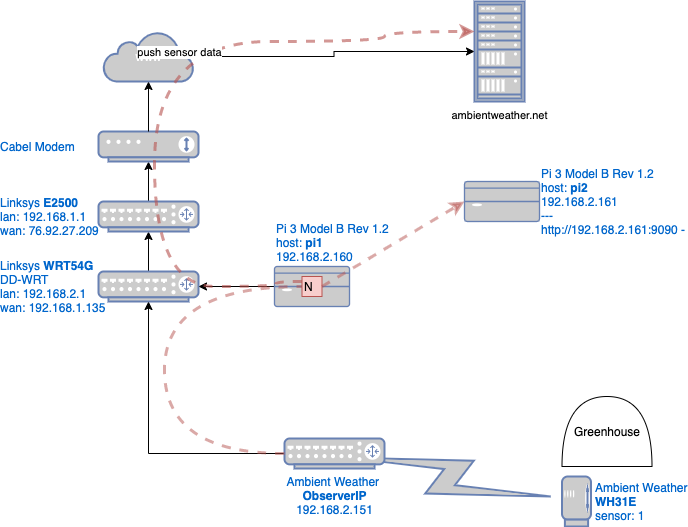

The diagram above was exported from draw.io. Its source (the exported page's mxGraphModel, read from the mxfile embedded in the PNG):
<mxGraphModel dx="1138" dy="543" grid="1" gridSize="10" guides="1" tooltips="1" connect="1" arrows="1" fold="1" page="1" pageScale="1" pageWidth="850" pageHeight="1100" math="0" shadow="0">
  <root>
    <mxCell id="0" />
    <mxCell id="1" parent="0" />
    <mxCell id="16" value="" style="edgeStyle=orthogonalEdgeStyle;rounded=0;orthogonalLoop=1;jettySize=auto;html=1;" parent="1" source="10" target="11" edge="1">
      <mxGeometry relative="1" as="geometry" />
    </mxCell>
    <mxCell id="10" value="Linksys &lt;b&gt;WRT54G&lt;/b&gt;&lt;br&gt;DD-WRT&lt;br&gt;lan: 192.168.2.1&lt;br&gt;wan: 192.168.1.135" style="fontColor=#0066CC;verticalAlign=middle;verticalLabelPosition=middle;labelPosition=left;align=left;html=1;outlineConnect=0;fillColor=#CCCCCC;strokeColor=#6881B3;gradientColor=none;gradientDirection=north;strokeWidth=2;shape=mxgraph.networks.router;spacingRight=1;spacingLeft=0;" parent="1" vertex="1">
      <mxGeometry x="114" y="360" width="100" height="30" as="geometry" />
    </mxCell>
    <mxCell id="27" value="" style="edgeStyle=orthogonalEdgeStyle;rounded=0;orthogonalLoop=1;jettySize=auto;html=1;" parent="1" source="11" target="14" edge="1">
      <mxGeometry relative="1" as="geometry" />
    </mxCell>
    <mxCell id="11" value="Linksys &lt;b&gt;E2500&lt;/b&gt;&lt;br&gt;lan: 192.168.1.1&lt;br&gt;wan:&amp;nbsp;76.92.27.209" style="fontColor=#0066CC;verticalAlign=middle;verticalLabelPosition=middle;labelPosition=left;align=left;html=1;outlineConnect=0;fillColor=#CCCCCC;strokeColor=#6881B3;gradientColor=none;gradientDirection=north;strokeWidth=2;shape=mxgraph.networks.router;" parent="1" vertex="1">
      <mxGeometry x="114" y="290" width="100" height="30" as="geometry" />
    </mxCell>
    <mxCell id="13" value="www" style="html=1;outlineConnect=0;fillColor=#CCCCCC;strokeColor=#6881B3;gradientColor=none;gradientDirection=north;strokeWidth=2;shape=mxgraph.networks.cloud;fontColor=#ffffff;" parent="1" vertex="1">
      <mxGeometry x="119" y="120" width="90" height="50" as="geometry" />
    </mxCell>
    <mxCell id="14" value="Cabel Modem" style="fontColor=#0066CC;verticalAlign=middle;verticalLabelPosition=middle;labelPosition=left;align=left;html=1;outlineConnect=0;fillColor=#CCCCCC;strokeColor=#6881B3;gradientColor=none;gradientDirection=north;strokeWidth=2;shape=mxgraph.networks.modem;" parent="1" vertex="1">
      <mxGeometry x="114" y="220" width="100" height="30" as="geometry" />
    </mxCell>
    <mxCell id="26" style="edgeStyle=orthogonalEdgeStyle;rounded=0;orthogonalLoop=1;jettySize=auto;html=1;entryX=1;entryY=0.5;entryDx=0;entryDy=0;entryPerimeter=0;" parent="1" source="20" target="10" edge="1">
      <mxGeometry relative="1" as="geometry" />
    </mxCell>
    <mxCell id="20" value="Pi 3 Model B Rev 1.2&lt;br&gt;host: &lt;b&gt;pi1&lt;/b&gt;&lt;br&gt;192.168.2.160" style="fontColor=#0066CC;verticalAlign=bottom;verticalLabelPosition=top;labelPosition=center;align=left;html=1;outlineConnect=0;fillColor=#CCCCCC;strokeColor=#6881B3;gradientColor=none;gradientDirection=north;strokeWidth=2;shape=mxgraph.networks.desktop_pc;" parent="1" vertex="1">
      <mxGeometry x="290" y="355" width="75" height="40" as="geometry" />
    </mxCell>
    <mxCell id="35" style="edgeStyle=orthogonalEdgeStyle;rounded=0;orthogonalLoop=1;jettySize=auto;html=1;" parent="1" source="41" target="10" edge="1">
      <mxGeometry relative="1" as="geometry">
        <mxPoint x="303" y="469.5" as="sourcePoint" />
      </mxGeometry>
    </mxCell>
    <mxCell id="30" value="Greenhouse" style="shape=or;whiteSpace=wrap;html=1;align=center;direction=north;" parent="1" vertex="1">
      <mxGeometry x="577.5" y="485" width="90" height="70" as="geometry" />
    </mxCell>
    <mxCell id="31" value="Ambient Weather&lt;br&gt;&lt;b&gt;WH31E&lt;/b&gt; &lt;br&gt;sensor: 1" style="fontColor=#0066CC;verticalAlign=middle;verticalLabelPosition=middle;labelPosition=right;align=left;html=1;outlineConnect=0;fillColor=#CCCCCC;strokeColor=#6881B3;gradientColor=none;gradientDirection=north;strokeWidth=2;shape=mxgraph.networks.modem;spacingLeft=2;" parent="1" vertex="1">
      <mxGeometry x="577.5" y="565" width="29" height="50" as="geometry" />
    </mxCell>
    <mxCell id="38" value="" style="html=1;outlineConnect=0;fillColor=#CCCCCC;strokeColor=#6881B3;gradientColor=none;gradientDirection=north;strokeWidth=2;shape=mxgraph.networks.comm_link_edge;html=1;" parent="1" target="31" edge="1">
      <mxGeometry width="100" height="100" relative="1" as="geometry">
        <mxPoint x="352.5" y="544" as="sourcePoint" />
        <mxPoint x="452.5" y="444" as="targetPoint" />
      </mxGeometry>
    </mxCell>
    <mxCell id="41" value="Ambient Weather&amp;nbsp;&lt;br&gt;&lt;b&gt;ObserverIP&lt;/b&gt;&lt;br&gt;192.168.2.151" style="fontColor=#0066CC;verticalAlign=top;verticalLabelPosition=bottom;labelPosition=center;align=center;html=1;outlineConnect=0;fillColor=#CCCCCC;strokeColor=#6881B3;gradientColor=none;gradientDirection=north;strokeWidth=2;shape=mxgraph.networks.router;" parent="1" vertex="1">
      <mxGeometry x="300" y="527" width="100" height="30" as="geometry" />
    </mxCell>
    <mxCell id="47" value="&lt;span style=&quot;color: rgb(0 , 0 , 0) ; font-size: 11px ; background-color: rgb(255 , 255 , 255)&quot;&gt;ambientweather.net&lt;/span&gt;" style="fontColor=#0066CC;verticalAlign=top;verticalLabelPosition=bottom;labelPosition=center;align=center;html=1;outlineConnect=0;fillColor=#CCCCCC;strokeColor=#6881B3;gradientColor=none;gradientDirection=north;strokeWidth=2;shape=mxgraph.networks.rack;" parent="1" vertex="1">
      <mxGeometry x="490" y="90" width="50" height="100" as="geometry" />
    </mxCell>
    <mxCell id="49" value="" style="edgeStyle=orthogonalEdgeStyle;rounded=0;orthogonalLoop=1;jettySize=auto;html=1;entryX=0.5;entryY=1;entryDx=0;entryDy=0;entryPerimeter=0;" parent="1" target="13" edge="1">
      <mxGeometry relative="1" as="geometry">
        <mxPoint x="164" y="220" as="sourcePoint" />
        <mxPoint x="174" y="260" as="targetPoint" />
      </mxGeometry>
    </mxCell>
    <mxCell id="51" value="" style="edgeStyle=orthogonalEdgeStyle;orthogonalLoop=1;jettySize=auto;html=1;rounded=0;" parent="1" source="13" target="47" edge="1">
      <mxGeometry relative="1" as="geometry">
        <mxPoint x="174" y="230" as="sourcePoint" />
        <mxPoint x="174" y="180" as="targetPoint" />
      </mxGeometry>
    </mxCell>
    <mxCell id="54" value="" style="endArrow=none;html=1;fontSize=12;dashed=1;fillColor=#f8cecc;strokeColor=#b85450;strokeWidth=3;endFill=0;opacity=50;entryX=0;entryY=0.5;entryDx=0;entryDy=0;exitX=0;exitY=0.5;exitDx=0;exitDy=0;exitPerimeter=0;edgeStyle=orthogonalEdgeStyle;curved=1;" parent="1" source="41" target="58" edge="1">
      <mxGeometry relative="1" as="geometry">
        <mxPoint x="250" y="480" as="sourcePoint" />
        <mxPoint x="310" y="430" as="targetPoint" />
        <Array as="points">
          <mxPoint x="180" y="542" />
          <mxPoint x="180" y="375" />
        </Array>
      </mxGeometry>
    </mxCell>
    <mxCell id="56" value="" style="endArrow=classic;html=1;fontSize=12;dashed=1;edgeStyle=orthogonalEdgeStyle;curved=1;fillColor=#f8cecc;strokeColor=#b85450;strokeWidth=3;opacity=60;exitX=0;exitY=0.25;exitDx=0;exitDy=0;" parent="1" source="58" target="47" edge="1">
      <mxGeometry relative="1" as="geometry">
        <mxPoint x="230.30000000000007" y="302.58000000000004" as="sourcePoint" />
        <mxPoint x="490" y="140" as="targetPoint" />
        <Array as="points">
          <mxPoint x="291" y="370" />
          <mxPoint x="291" y="375" />
          <mxPoint x="170" y="375" />
          <mxPoint x="170" y="130" />
          <mxPoint x="400" y="130" />
          <mxPoint x="400" y="120" />
        </Array>
      </mxGeometry>
    </mxCell>
    <mxCell id="57" value="push sensor data" style="edgeLabel;resizable=0;html=1;align=center;verticalAlign=middle;" parent="56" connectable="0" vertex="1">
      <mxGeometry relative="1" as="geometry">
        <mxPoint x="24" y="-23.21" as="offset" />
      </mxGeometry>
    </mxCell>
    <mxCell id="58" value="N" style="shape=hexagon;perimeter=hexagonPerimeter2;whiteSpace=wrap;html=1;fixedSize=1;fontSize=12;align=left;fillColor=#f8cecc;strokeColor=#b85450;size=-130;" parent="1" vertex="1">
      <mxGeometry x="317.5" y="365" width="20" height="20" as="geometry" />
    </mxCell>
    <mxCell id="62" value="" style="endArrow=classic;html=1;dashed=1;strokeWidth=3;fontSize=12;opacity=50;entryX=0;entryY=0.5;entryDx=0;entryDy=0;exitX=1;exitY=0.5;exitDx=0;exitDy=0;fillColor=#f8cecc;strokeColor=#b85450;entryPerimeter=0;" parent="1" source="58" target="64" edge="1">
      <mxGeometry width="50" height="50" relative="1" as="geometry">
        <mxPoint x="350" y="400" as="sourcePoint" />
        <mxPoint x="400" y="235" as="targetPoint" />
      </mxGeometry>
    </mxCell>
    <mxCell id="64" value="Pi 3 Model B Rev 1.2&lt;br&gt;host: &lt;b&gt;pi2&lt;/b&gt;&lt;br&gt;192.168.2.161&lt;br&gt;---&lt;br&gt;http://192.168.2.161:9090 -&amp;nbsp;" style="fontColor=#0066CC;verticalAlign=middle;verticalLabelPosition=middle;labelPosition=right;align=left;html=1;outlineConnect=0;fillColor=#CCCCCC;strokeColor=#6881B3;gradientColor=none;gradientDirection=north;strokeWidth=2;shape=mxgraph.networks.desktop_pc;" vertex="1" parent="1">
      <mxGeometry x="480" y="270" width="75" height="40" as="geometry" />
    </mxCell>
  </root>
</mxGraphModel>